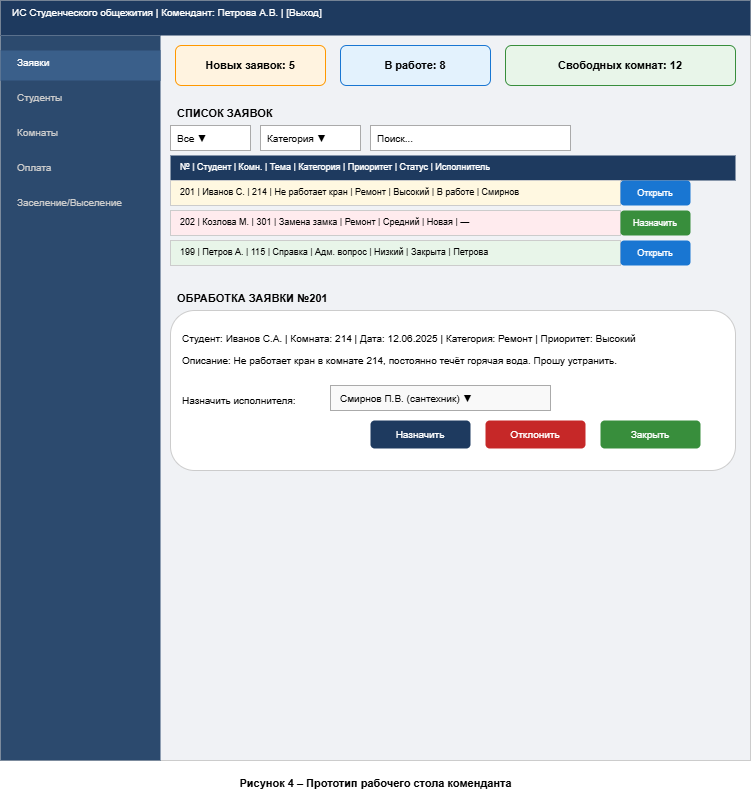

The diagram above was exported from draw.io. Its source (the exported page's mxGraphModel, read from the mxfile embedded in the PNG):
<mxGraphModel dx="1414" dy="829" grid="1" gridSize="10" guides="1" tooltips="1" connect="1" arrows="1" fold="1" page="1" pageScale="1" pageWidth="827" pageHeight="1169" math="0" shadow="0">
  <root>
    <mxCell id="0" />
    <mxCell id="1" parent="0" />
    <mxCell id="-LP9oObrZezMpkyjgFKy-1" parent="1" style="text;html=1;align=center;fontStyle=1;fontSize=11;" value="Рисунок 4 – Прототип рабочего стола коменданта" vertex="1">
      <mxGeometry height="30" width="750" x="360" y="1130" as="geometry" />
    </mxCell>
    <mxCell id="-LP9oObrZezMpkyjgFKy-2" parent="1" style="rounded=0;whiteSpace=wrap;html=1;fillColor=#f0f2f5;strokeColor=#cccccc;" value="" vertex="1">
      <mxGeometry height="760" width="750" x="360" y="360" as="geometry" />
    </mxCell>
    <mxCell id="-LP9oObrZezMpkyjgFKy-3" parent="1" style="text;html=1;align=left;fontSize=10;fillColor=#1e3a5f;fontColor=#ffffff;spacingLeft=10;" value="ИС Студенческого общежития  |  Комендант: Петрова А.В.  |  [Выход]" vertex="1">
      <mxGeometry height="35" width="750" x="360" y="360" as="geometry" />
    </mxCell>
    <mxCell id="-LP9oObrZezMpkyjgFKy-4" parent="1" style="rounded=0;fillColor=#2c4a6e;strokeColor=none;" value="" vertex="1">
      <mxGeometry height="725" width="160" x="360" y="395" as="geometry" />
    </mxCell>
    <mxCell id="-LP9oObrZezMpkyjgFKy-5" parent="1" style="text;html=1;align=left;fontSize=10;fontColor=#ffffff;spacingLeft=15;fillColor=#3a5f8a;" value="Заявки" vertex="1">
      <mxGeometry height="30" width="160" x="360" y="410" as="geometry" />
    </mxCell>
    <mxCell id="-LP9oObrZezMpkyjgFKy-6" parent="1" style="text;html=1;align=left;fontSize=10;fontColor=#cccccc;spacingLeft=15;" value="Студенты" vertex="1">
      <mxGeometry height="30" width="160" x="360" y="445" as="geometry" />
    </mxCell>
    <mxCell id="-LP9oObrZezMpkyjgFKy-7" parent="1" style="text;html=1;align=left;fontSize=10;fontColor=#cccccc;spacingLeft=15;" value="Комнаты" vertex="1">
      <mxGeometry height="30" width="160" x="360" y="480" as="geometry" />
    </mxCell>
    <mxCell id="-LP9oObrZezMpkyjgFKy-8" parent="1" style="text;html=1;align=left;fontSize=10;fontColor=#cccccc;spacingLeft=15;" value="Оплата" vertex="1">
      <mxGeometry height="30" width="160" x="360" y="515" as="geometry" />
    </mxCell>
    <mxCell id="-LP9oObrZezMpkyjgFKy-9" parent="1" style="text;html=1;align=left;fontSize=10;fontColor=#cccccc;spacingLeft=15;" value="Заселение/Выселение" vertex="1">
      <mxGeometry height="30" width="160" x="360" y="550" as="geometry" />
    </mxCell>
    <mxCell id="-LP9oObrZezMpkyjgFKy-10" parent="1" style="rounded=1;whiteSpace=wrap;html=1;fillColor=#fff3e0;strokeColor=#ff9800;fontSize=11;fontStyle=1;" value="Новых заявок: 5" vertex="1">
      <mxGeometry height="40" width="150" x="535" y="405" as="geometry" />
    </mxCell>
    <mxCell id="-LP9oObrZezMpkyjgFKy-11" parent="1" style="rounded=1;whiteSpace=wrap;html=1;fillColor=#e3f2fd;strokeColor=#1976d2;fontSize=11;fontStyle=1;" value="В работе: 8" vertex="1">
      <mxGeometry height="40" width="150" x="700" y="405" as="geometry" />
    </mxCell>
    <mxCell id="-LP9oObrZezMpkyjgFKy-12" parent="1" style="rounded=1;whiteSpace=wrap;html=1;fillColor=#e8f5e9;strokeColor=#388e3c;fontSize=11;fontStyle=1;" value="Свободных комнат: 12" vertex="1">
      <mxGeometry height="40" width="230" x="865" y="405" as="geometry" />
    </mxCell>
    <mxCell id="-LP9oObrZezMpkyjgFKy-13" parent="1" style="text;html=1;align=left;fontSize=11;fontStyle=1;spacingLeft=5;" value="СПИСОК ЗАЯВОК" vertex="1">
      <mxGeometry height="25" width="200" x="530" y="460" as="geometry" />
    </mxCell>
    <mxCell id="-LP9oObrZezMpkyjgFKy-14" parent="1" style="rounded=0;whiteSpace=wrap;html=1;fillColor=#ffffff;strokeColor=#aaaaaa;fontSize=10;align=left;spacingLeft=5;" value="Все ▼" vertex="1">
      <mxGeometry height="25" width="80" x="530" y="485" as="geometry" />
    </mxCell>
    <mxCell id="-LP9oObrZezMpkyjgFKy-15" parent="1" style="rounded=0;whiteSpace=wrap;html=1;fillColor=#ffffff;strokeColor=#aaaaaa;fontSize=10;align=left;spacingLeft=5;" value="Категория ▼" vertex="1">
      <mxGeometry height="25" width="100" x="620" y="485" as="geometry" />
    </mxCell>
    <mxCell id="-LP9oObrZezMpkyjgFKy-16" parent="1" style="rounded=0;whiteSpace=wrap;html=1;fillColor=#ffffff;strokeColor=#aaaaaa;fontSize=10;align=left;spacingLeft=5;" value="Поиск..." vertex="1">
      <mxGeometry height="25" width="200" x="730" y="485" as="geometry" />
    </mxCell>
    <mxCell id="-LP9oObrZezMpkyjgFKy-17" parent="1" style="text;html=1;align=left;fontSize=9;fillColor=#1e3a5f;fontColor=#ffffff;spacingLeft=8;" value="№ | Студент | Комн. | Тема | Категория | Приоритет | Статус | Исполнитель" vertex="1">
      <mxGeometry height="25" width="565" x="530" y="515" as="geometry" />
    </mxCell>
    <mxCell id="-LP9oObrZezMpkyjgFKy-18" parent="1" style="text;html=1;align=left;fontSize=9;fillColor=#fff8e1;strokeColor=#cccccc;spacingLeft=8;" value="201 | Иванов С. | 214 | Не работает кран | Ремонт | Высокий | В работе | Смирнов" vertex="1">
      <mxGeometry height="25" width="450" x="530" y="540" as="geometry" />
    </mxCell>
    <mxCell id="-LP9oObrZezMpkyjgFKy-19" parent="1" style="rounded=1;whiteSpace=wrap;html=1;fillColor=#1976d2;fontColor=#ffffff;strokeColor=none;fontSize=9;" value="Открыть" vertex="1">
      <mxGeometry height="25" width="70" x="980" y="540" as="geometry" />
    </mxCell>
    <mxCell id="-LP9oObrZezMpkyjgFKy-20" parent="1" style="text;html=1;align=left;fontSize=9;fillColor=#ffebee;strokeColor=#cccccc;spacingLeft=8;" value="202 | Козлова М. | 301 | Замена замка | Ремонт | Средний | Новая | —" vertex="1">
      <mxGeometry height="25" width="450" x="530" y="570" as="geometry" />
    </mxCell>
    <mxCell id="-LP9oObrZezMpkyjgFKy-21" parent="1" style="rounded=1;whiteSpace=wrap;html=1;fillColor=#388e3c;fontColor=#ffffff;strokeColor=none;fontSize=9;" value="Назначить" vertex="1">
      <mxGeometry height="25" width="70" x="980" y="570" as="geometry" />
    </mxCell>
    <mxCell id="-LP9oObrZezMpkyjgFKy-22" parent="1" style="text;html=1;align=left;fontSize=9;fillColor=#e8f5e9;strokeColor=#cccccc;spacingLeft=8;" value="199 | Петров А. | 115 | Справка | Адм. вопрос | Низкий | Закрыта | Петрова" vertex="1">
      <mxGeometry height="25" width="450" x="530" y="600" as="geometry" />
    </mxCell>
    <mxCell id="-LP9oObrZezMpkyjgFKy-23" parent="1" style="rounded=1;whiteSpace=wrap;html=1;fillColor=#1976d2;fontColor=#ffffff;strokeColor=none;fontSize=9;" value="Открыть" vertex="1">
      <mxGeometry height="25" width="70" x="980" y="600" as="geometry" />
    </mxCell>
    <mxCell id="-LP9oObrZezMpkyjgFKy-24" parent="1" style="text;html=1;align=left;fontSize=11;fontStyle=1;spacingLeft=5;" value="ОБРАБОТКА ЗАЯВКИ №201" vertex="1">
      <mxGeometry height="25" width="300" x="530" y="645" as="geometry" />
    </mxCell>
    <mxCell id="-LP9oObrZezMpkyjgFKy-25" parent="1" style="rounded=1;whiteSpace=wrap;html=1;fillColor=#ffffff;strokeColor=#cccccc;" value="" vertex="1">
      <mxGeometry height="160" width="565" x="530" y="670" as="geometry" />
    </mxCell>
    <mxCell id="-LP9oObrZezMpkyjgFKy-26" parent="1" style="text;html=1;align=left;fontSize=10;spacingLeft=10;spacingTop=8;" value="Студент: Иванов С.А.  |  Комната: 214  |  Дата: 12.06.2025  |  Категория: Ремонт  |  Приоритет: Высокий" vertex="1">
      <mxGeometry height="25" width="555" x="530" y="678" as="geometry" />
    </mxCell>
    <mxCell id="-LP9oObrZezMpkyjgFKy-27" parent="1" style="text;html=1;align=left;fontSize=10;spacingLeft=10;verticalAlign=top;" value="Описание: Не работает кран в комнате 214, постоянно течёт горячая вода. Прошу устранить." vertex="1">
      <mxGeometry height="35" width="555" x="530" y="708" as="geometry" />
    </mxCell>
    <mxCell id="-LP9oObrZezMpkyjgFKy-28" parent="1" style="text;html=1;align=left;fontSize=10;spacingLeft=10;" value="Назначить исполнителя:" vertex="1">
      <mxGeometry height="20" width="160" x="530" y="748" as="geometry" />
    </mxCell>
    <mxCell id="-LP9oObrZezMpkyjgFKy-29" parent="1" style="rounded=0;whiteSpace=wrap;html=1;fillColor=#f9f9f9;strokeColor=#aaaaaa;align=left;spacingLeft=8;fontSize=10;" value="Смирнов П.В. (сантехник) ▼" vertex="1">
      <mxGeometry height="25" width="220" x="690" y="745" as="geometry" />
    </mxCell>
    <mxCell id="-LP9oObrZezMpkyjgFKy-30" parent="1" style="rounded=1;whiteSpace=wrap;html=1;fillColor=#1e3a5f;fontColor=#ffffff;strokeColor=none;fontSize=10;" value="Назначить" vertex="1">
      <mxGeometry height="28" width="100" x="730" y="780" as="geometry" />
    </mxCell>
    <mxCell id="-LP9oObrZezMpkyjgFKy-31" parent="1" style="rounded=1;whiteSpace=wrap;html=1;fillColor=#c62828;fontColor=#ffffff;strokeColor=none;fontSize=10;" value="Отклонить" vertex="1">
      <mxGeometry height="28" width="100" x="845" y="780" as="geometry" />
    </mxCell>
    <mxCell id="-LP9oObrZezMpkyjgFKy-32" parent="1" style="rounded=1;whiteSpace=wrap;html=1;fillColor=#388e3c;fontColor=#ffffff;strokeColor=none;fontSize=10;" value="Закрыть" vertex="1">
      <mxGeometry height="28" width="100" x="960" y="780" as="geometry" />
    </mxCell>
  </root>
</mxGraphModel>